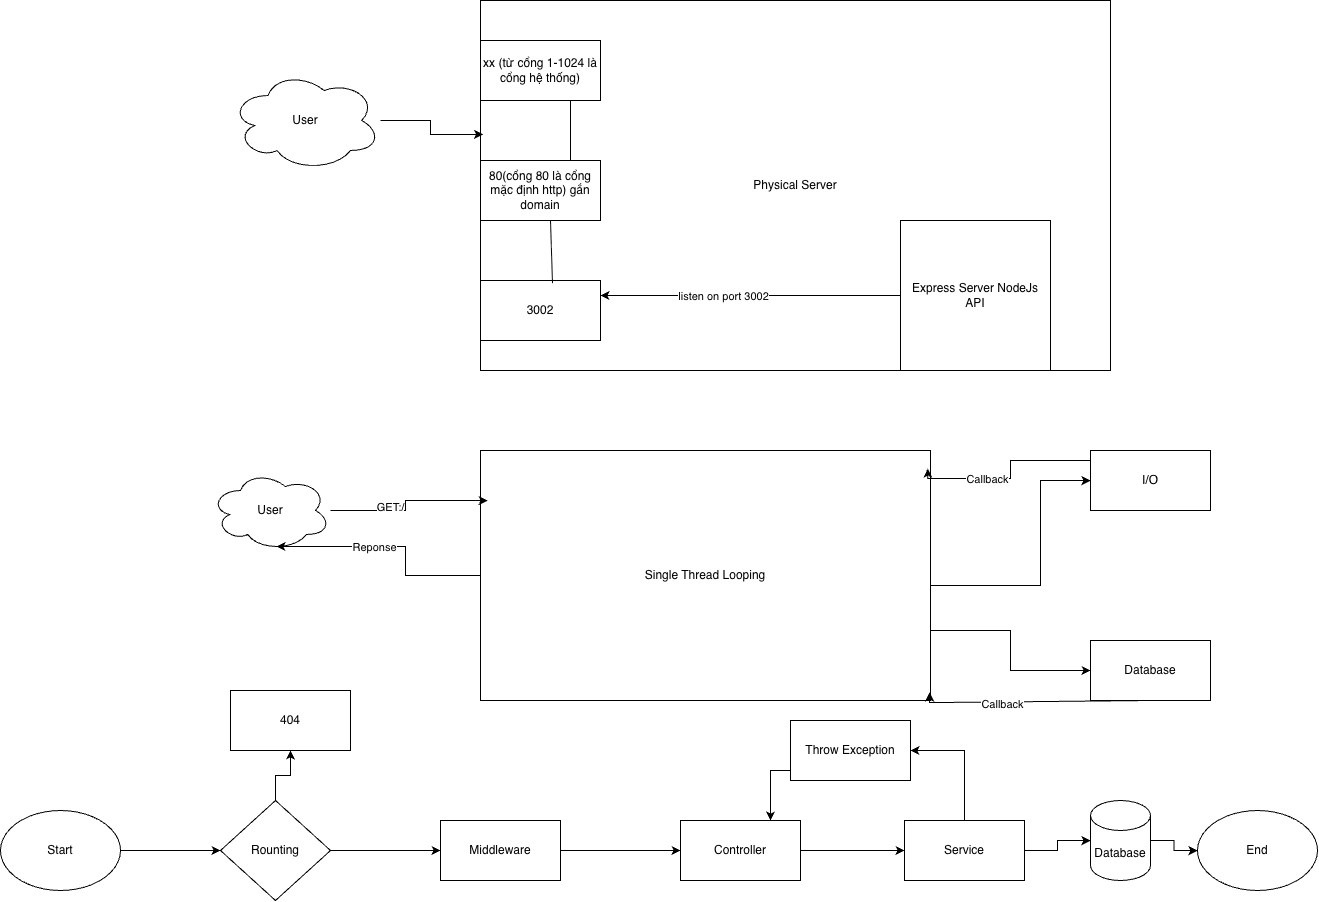

The diagram above was exported from draw.io. Its source (the exported page's mxGraphModel, read from the mxfile embedded in the PNG):
<mxGraphModel dx="2318" dy="1427" grid="1" gridSize="10" guides="1" tooltips="1" connect="1" arrows="1" fold="1" page="1" pageScale="1" pageWidth="827" pageHeight="1169" math="0" shadow="0">
  <root>
    <mxCell id="0" />
    <mxCell id="1" parent="0" />
    <mxCell id="qTAul0G5ItqWhh5tmr0--1" parent="1" style="ellipse;shape=cloud;whiteSpace=wrap;html=1;" value="User" vertex="1">
      <mxGeometry height="100" width="150" x="-260" y="260" as="geometry" />
    </mxCell>
    <mxCell id="qTAul0G5ItqWhh5tmr0--2" parent="1" style="ellipse;shape=cloud;whiteSpace=wrap;html=1;" value="User" vertex="1">
      <mxGeometry height="80" width="120" x="-280" y="660" as="geometry" />
    </mxCell>
    <mxCell id="qTAul0G5ItqWhh5tmr0--4" parent="1" style="rounded=0;whiteSpace=wrap;html=1;" value="Physical Server" vertex="1">
      <mxGeometry height="370" width="630" x="-10" y="190" as="geometry" />
    </mxCell>
    <mxCell id="qTAul0G5ItqWhh5tmr0--5" parent="1" style="rounded=0;whiteSpace=wrap;html=1;" value="3002" vertex="1">
      <mxGeometry height="60" width="120" x="-10" y="470" as="geometry" />
    </mxCell>
    <mxCell id="qTAul0G5ItqWhh5tmr0--6" parent="1" style="rounded=0;whiteSpace=wrap;html=1;" value="80(cổng 80 là cổng mặc định http) gắn domain" vertex="1">
      <mxGeometry height="60" width="120" x="-10" y="350" as="geometry" />
    </mxCell>
    <mxCell id="qTAul0G5ItqWhh5tmr0--7" parent="1" style="rounded=0;whiteSpace=wrap;html=1;" value="xx (từ cổng 1-1024 là cổng hệ thống)" vertex="1">
      <mxGeometry height="60" width="120" x="-10" y="230" as="geometry" />
    </mxCell>
    <mxCell id="qTAul0G5ItqWhh5tmr0--9" edge="1" parent="1" source="qTAul0G5ItqWhh5tmr0--5" style="endArrow=none;html=1;rounded=0;exitX=0.6;exitY=0.044;exitDx=0;exitDy=0;exitPerimeter=0;" value="">
      <mxGeometry height="50" relative="1" width="50" as="geometry">
        <Array as="points" />
        <mxPoint x="10" y="460" as="sourcePoint" />
        <mxPoint x="60" y="410" as="targetPoint" />
      </mxGeometry>
    </mxCell>
    <mxCell id="qTAul0G5ItqWhh5tmr0--10" edge="1" parent="1" source="qTAul0G5ItqWhh5tmr0--6" style="endArrow=none;html=1;rounded=0;exitX=0.75;exitY=0;exitDx=0;exitDy=0;" value="">
      <mxGeometry height="50" relative="1" width="50" as="geometry">
        <mxPoint x="30" y="340" as="sourcePoint" />
        <mxPoint x="80" y="290" as="targetPoint" />
      </mxGeometry>
    </mxCell>
    <mxCell id="qTAul0G5ItqWhh5tmr0--12" edge="1" parent="1" source="qTAul0G5ItqWhh5tmr0--11" style="edgeStyle=orthogonalEdgeStyle;rounded=0;orthogonalLoop=1;jettySize=auto;html=1;entryX=1;entryY=0.25;entryDx=0;entryDy=0;" target="qTAul0G5ItqWhh5tmr0--5">
      <mxGeometry relative="1" as="geometry" />
    </mxCell>
    <mxCell id="qTAul0G5ItqWhh5tmr0--13" connectable="0" parent="qTAul0G5ItqWhh5tmr0--12" style="edgeLabel;html=1;align=center;verticalAlign=middle;resizable=0;points=[];" value="listen on port 3002" vertex="1">
      <mxGeometry relative="1" x="0.1911" as="geometry">
        <mxPoint as="offset" />
      </mxGeometry>
    </mxCell>
    <mxCell id="qTAul0G5ItqWhh5tmr0--11" parent="1" style="whiteSpace=wrap;html=1;aspect=fixed;" value="Express Server NodeJs API" vertex="1">
      <mxGeometry height="150" width="150" x="410" y="410" as="geometry" />
    </mxCell>
    <mxCell id="qTAul0G5ItqWhh5tmr0--14" edge="1" parent="1" source="qTAul0G5ItqWhh5tmr0--1" style="edgeStyle=orthogonalEdgeStyle;rounded=0;orthogonalLoop=1;jettySize=auto;html=1;entryX=0.004;entryY=0.362;entryDx=0;entryDy=0;entryPerimeter=0;" target="qTAul0G5ItqWhh5tmr0--4">
      <mxGeometry relative="1" as="geometry" />
    </mxCell>
    <mxCell id="qTAul0G5ItqWhh5tmr0--22" edge="1" parent="1" source="qTAul0G5ItqWhh5tmr0--15" style="edgeStyle=orthogonalEdgeStyle;rounded=0;orthogonalLoop=1;jettySize=auto;html=1;" target="qTAul0G5ItqWhh5tmr0--21">
      <mxGeometry relative="1" as="geometry">
        <Array as="points">
          <mxPoint x="550" y="775" />
          <mxPoint x="550" y="670" />
        </Array>
      </mxGeometry>
    </mxCell>
    <mxCell id="qTAul0G5ItqWhh5tmr0--24" edge="1" parent="1" source="qTAul0G5ItqWhh5tmr0--15" style="edgeStyle=orthogonalEdgeStyle;rounded=0;orthogonalLoop=1;jettySize=auto;html=1;entryX=0;entryY=0.5;entryDx=0;entryDy=0;" target="qTAul0G5ItqWhh5tmr0--23">
      <mxGeometry relative="1" as="geometry">
        <Array as="points">
          <mxPoint x="520" y="820" />
          <mxPoint x="520" y="860" />
        </Array>
      </mxGeometry>
    </mxCell>
    <mxCell id="qTAul0G5ItqWhh5tmr0--15" parent="1" style="rounded=0;whiteSpace=wrap;html=1;" value="Single Thread Looping" vertex="1">
      <mxGeometry height="250" width="450" x="-10" y="640" as="geometry" />
    </mxCell>
    <mxCell id="qTAul0G5ItqWhh5tmr0--16" edge="1" parent="1" source="qTAul0G5ItqWhh5tmr0--2" style="edgeStyle=orthogonalEdgeStyle;rounded=0;orthogonalLoop=1;jettySize=auto;html=1;entryX=0.016;entryY=0.2;entryDx=0;entryDy=0;entryPerimeter=0;" target="qTAul0G5ItqWhh5tmr0--15">
      <mxGeometry relative="1" as="geometry" />
    </mxCell>
    <mxCell id="qTAul0G5ItqWhh5tmr0--18" connectable="0" parent="qTAul0G5ItqWhh5tmr0--16" style="edgeLabel;html=1;align=center;verticalAlign=middle;resizable=0;points=[];" value="GET:/" vertex="1">
      <mxGeometry relative="1" x="-0.2818" y="4" as="geometry">
        <mxPoint x="-1" as="offset" />
      </mxGeometry>
    </mxCell>
    <mxCell id="qTAul0G5ItqWhh5tmr0--17" edge="1" parent="1" source="qTAul0G5ItqWhh5tmr0--15" style="edgeStyle=orthogonalEdgeStyle;rounded=0;orthogonalLoop=1;jettySize=auto;html=1;entryX=0.55;entryY=0.95;entryDx=0;entryDy=0;entryPerimeter=0;" target="qTAul0G5ItqWhh5tmr0--2">
      <mxGeometry relative="1" as="geometry" />
    </mxCell>
    <mxCell id="qTAul0G5ItqWhh5tmr0--19" connectable="0" parent="qTAul0G5ItqWhh5tmr0--17" style="edgeLabel;html=1;align=center;verticalAlign=middle;resizable=0;points=[];" value="Reponse" vertex="1">
      <mxGeometry relative="1" x="0.1564" as="geometry">
        <mxPoint as="offset" />
      </mxGeometry>
    </mxCell>
    <mxCell id="qTAul0G5ItqWhh5tmr0--21" parent="1" style="rounded=0;whiteSpace=wrap;html=1;" value="I/O" vertex="1">
      <mxGeometry height="60" width="120" x="600" y="640" as="geometry" />
    </mxCell>
    <mxCell id="qTAul0G5ItqWhh5tmr0--23" parent="1" style="rounded=0;whiteSpace=wrap;html=1;" value="Database" vertex="1">
      <mxGeometry height="60" width="120" x="600" y="830" as="geometry" />
    </mxCell>
    <mxCell id="qTAul0G5ItqWhh5tmr0--25" edge="1" parent="1" source="qTAul0G5ItqWhh5tmr0--23" style="edgeStyle=orthogonalEdgeStyle;rounded=0;orthogonalLoop=1;jettySize=auto;html=1;entryX=0.998;entryY=0.968;entryDx=0;entryDy=0;entryPerimeter=0;" target="qTAul0G5ItqWhh5tmr0--15">
      <mxGeometry relative="1" as="geometry">
        <Array as="points">
          <mxPoint x="660" y="892" />
        </Array>
      </mxGeometry>
    </mxCell>
    <mxCell id="qTAul0G5ItqWhh5tmr0--26" connectable="0" parent="qTAul0G5ItqWhh5tmr0--25" style="edgeLabel;html=1;align=center;verticalAlign=middle;resizable=0;points=[];" value="Callback" vertex="1">
      <mxGeometry relative="1" x="0.298" y="1" as="geometry">
        <mxPoint as="offset" />
      </mxGeometry>
    </mxCell>
    <mxCell id="qTAul0G5ItqWhh5tmr0--27" edge="1" parent="1" source="qTAul0G5ItqWhh5tmr0--21" style="edgeStyle=orthogonalEdgeStyle;rounded=0;orthogonalLoop=1;jettySize=auto;html=1;entryX=0.994;entryY=0.072;entryDx=0;entryDy=0;entryPerimeter=0;" target="qTAul0G5ItqWhh5tmr0--15">
      <mxGeometry relative="1" as="geometry">
        <Array as="points">
          <mxPoint x="520" y="650" />
          <mxPoint x="520" y="668" />
        </Array>
      </mxGeometry>
    </mxCell>
    <mxCell id="qTAul0G5ItqWhh5tmr0--28" connectable="0" parent="qTAul0G5ItqWhh5tmr0--27" style="edgeLabel;html=1;align=center;verticalAlign=middle;resizable=0;points=[];" value="Callback" vertex="1">
      <mxGeometry relative="1" x="0.271" as="geometry">
        <mxPoint as="offset" />
      </mxGeometry>
    </mxCell>
    <mxCell id="qTAul0G5ItqWhh5tmr0--34" edge="1" parent="1" source="qTAul0G5ItqWhh5tmr0--29" style="edgeStyle=orthogonalEdgeStyle;rounded=0;orthogonalLoop=1;jettySize=auto;html=1;entryX=0;entryY=0.5;entryDx=0;entryDy=0;" target="qTAul0G5ItqWhh5tmr0--30">
      <mxGeometry relative="1" as="geometry" />
    </mxCell>
    <mxCell id="qTAul0G5ItqWhh5tmr0--29" parent="1" style="ellipse;whiteSpace=wrap;html=1;" value="Start" vertex="1">
      <mxGeometry height="80" width="120" x="-490" y="1000" as="geometry" />
    </mxCell>
    <mxCell id="qTAul0G5ItqWhh5tmr0--35" edge="1" parent="1" source="qTAul0G5ItqWhh5tmr0--30" style="edgeStyle=orthogonalEdgeStyle;rounded=0;orthogonalLoop=1;jettySize=auto;html=1;entryX=0.5;entryY=1;entryDx=0;entryDy=0;" target="qTAul0G5ItqWhh5tmr0--31">
      <mxGeometry relative="1" as="geometry" />
    </mxCell>
    <mxCell id="qTAul0G5ItqWhh5tmr0--36" edge="1" parent="1" source="qTAul0G5ItqWhh5tmr0--30" style="edgeStyle=orthogonalEdgeStyle;rounded=0;orthogonalLoop=1;jettySize=auto;html=1;" target="qTAul0G5ItqWhh5tmr0--32">
      <mxGeometry relative="1" as="geometry" />
    </mxCell>
    <mxCell id="qTAul0G5ItqWhh5tmr0--30" parent="1" style="rhombus;whiteSpace=wrap;html=1;" value="Rounting" vertex="1">
      <mxGeometry height="100" width="110" x="-270" y="990" as="geometry" />
    </mxCell>
    <mxCell id="qTAul0G5ItqWhh5tmr0--31" parent="1" style="rounded=0;whiteSpace=wrap;html=1;" value="404" vertex="1">
      <mxGeometry height="60" width="120" x="-260" y="880" as="geometry" />
    </mxCell>
    <mxCell id="qTAul0G5ItqWhh5tmr0--37" edge="1" parent="1" source="qTAul0G5ItqWhh5tmr0--32" style="edgeStyle=orthogonalEdgeStyle;rounded=0;orthogonalLoop=1;jettySize=auto;html=1;" target="qTAul0G5ItqWhh5tmr0--33">
      <mxGeometry relative="1" as="geometry" />
    </mxCell>
    <mxCell id="qTAul0G5ItqWhh5tmr0--32" parent="1" style="rounded=0;whiteSpace=wrap;html=1;" value="Middleware" vertex="1">
      <mxGeometry height="60" width="120" x="-50" y="1010" as="geometry" />
    </mxCell>
    <mxCell id="qTAul0G5ItqWhh5tmr0--42" edge="1" parent="1" source="qTAul0G5ItqWhh5tmr0--33" style="edgeStyle=orthogonalEdgeStyle;rounded=0;orthogonalLoop=1;jettySize=auto;html=1;entryX=0;entryY=0.5;entryDx=0;entryDy=0;" target="qTAul0G5ItqWhh5tmr0--38">
      <mxGeometry relative="1" as="geometry" />
    </mxCell>
    <mxCell id="qTAul0G5ItqWhh5tmr0--33" parent="1" style="rounded=0;whiteSpace=wrap;html=1;" value="Controller" vertex="1">
      <mxGeometry height="60" width="120" x="190" y="1010" as="geometry" />
    </mxCell>
    <mxCell id="qTAul0G5ItqWhh5tmr0--40" edge="1" parent="1" source="qTAul0G5ItqWhh5tmr0--38" style="edgeStyle=orthogonalEdgeStyle;rounded=0;orthogonalLoop=1;jettySize=auto;html=1;entryX=1;entryY=0.5;entryDx=0;entryDy=0;" target="qTAul0G5ItqWhh5tmr0--39">
      <mxGeometry relative="1" as="geometry" />
    </mxCell>
    <mxCell id="qTAul0G5ItqWhh5tmr0--44" edge="1" parent="1" source="qTAul0G5ItqWhh5tmr0--38" style="edgeStyle=orthogonalEdgeStyle;rounded=0;orthogonalLoop=1;jettySize=auto;html=1;" target="qTAul0G5ItqWhh5tmr0--43">
      <mxGeometry relative="1" as="geometry" />
    </mxCell>
    <mxCell id="qTAul0G5ItqWhh5tmr0--38" parent="1" style="rounded=0;whiteSpace=wrap;html=1;" value="Service" vertex="1">
      <mxGeometry height="60" width="120" x="414" y="1010" as="geometry" />
    </mxCell>
    <mxCell id="qTAul0G5ItqWhh5tmr0--41" edge="1" parent="1" source="qTAul0G5ItqWhh5tmr0--39" style="edgeStyle=orthogonalEdgeStyle;rounded=0;orthogonalLoop=1;jettySize=auto;html=1;entryX=0.75;entryY=0;entryDx=0;entryDy=0;" target="qTAul0G5ItqWhh5tmr0--33">
      <mxGeometry relative="1" as="geometry">
        <Array as="points">
          <mxPoint x="280" y="960" />
        </Array>
      </mxGeometry>
    </mxCell>
    <mxCell id="qTAul0G5ItqWhh5tmr0--39" parent="1" style="rounded=0;whiteSpace=wrap;html=1;" value="Throw Exception" vertex="1">
      <mxGeometry height="60" width="120" x="300" y="910" as="geometry" />
    </mxCell>
    <mxCell id="qTAul0G5ItqWhh5tmr0--46" edge="1" parent="1" source="qTAul0G5ItqWhh5tmr0--43" style="edgeStyle=orthogonalEdgeStyle;rounded=0;orthogonalLoop=1;jettySize=auto;html=1;" target="qTAul0G5ItqWhh5tmr0--45">
      <mxGeometry relative="1" as="geometry" />
    </mxCell>
    <mxCell id="qTAul0G5ItqWhh5tmr0--43" parent="1" style="shape=cylinder3;whiteSpace=wrap;html=1;boundedLbl=1;backgroundOutline=1;size=15;" value="Database" vertex="1">
      <mxGeometry height="80" width="60" x="600" y="990" as="geometry" />
    </mxCell>
    <mxCell id="qTAul0G5ItqWhh5tmr0--45" parent="1" style="ellipse;whiteSpace=wrap;html=1;" value="End" vertex="1">
      <mxGeometry height="80" width="120" x="707" y="1000" as="geometry" />
    </mxCell>
  </root>
</mxGraphModel>